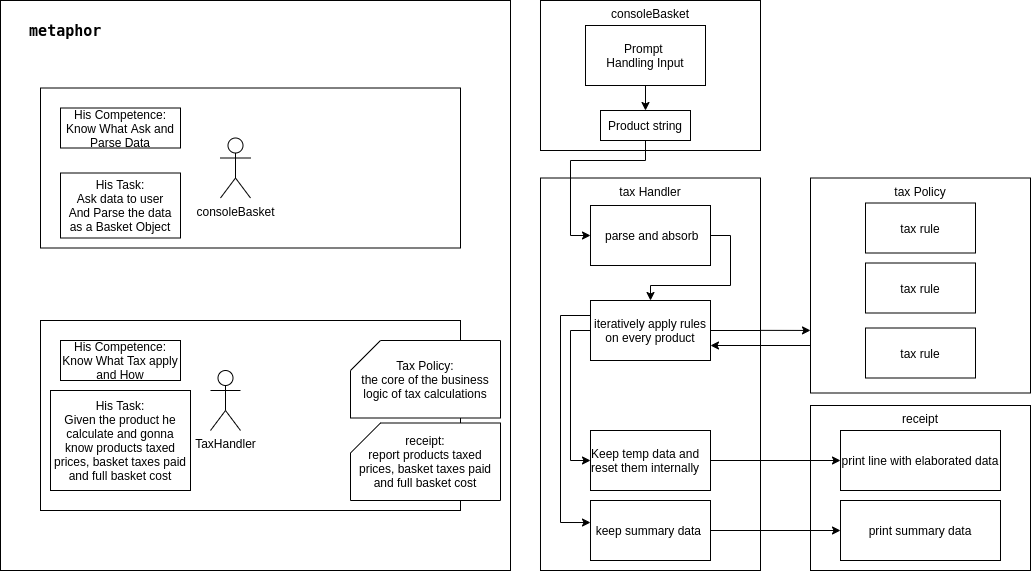

The diagram above was exported from draw.io. Its source (the exported page's mxGraphModel, read from the mxfile embedded in the PNG):
<mxGraphModel dx="2031" dy="1063" grid="1" gridSize="10" guides="1" tooltips="1" connect="1" arrows="1" fold="1" page="1" pageScale="1" pageWidth="1100" pageHeight="850" math="0" shadow="0">
  <root>
    <mxCell id="Wwd-mLTgFtwV_SdGGAXs-0" />
    <mxCell id="Wwd-mLTgFtwV_SdGGAXs-1" parent="Wwd-mLTgFtwV_SdGGAXs-0" />
    <mxCell id="29uAy3dkFP-ccz2Hc2Ms-34" value="&lt;div class=&quot;QmZWSe&quot; style=&quot;font-size: 15px&quot;&gt;&lt;div class=&quot;DHcWmd&quot; style=&quot;font-size: 15px&quot;&gt;&lt;/div&gt;&lt;/div&gt;&lt;div class=&quot;oSioSc&quot; style=&quot;font-size: 15px&quot;&gt;&lt;div id=&quot;tw-target&quot; style=&quot;font-size: 15px&quot;&gt;&lt;div id=&quot;kAz1tf&quot; class=&quot;g9WsWb&quot; style=&quot;font-size: 15px&quot;&gt;&lt;div class=&quot;tw-ta-container hide-focus-ring tw-nfl&quot; id=&quot;tw-target-text-container&quot; tabindex=&quot;0&quot; style=&quot;font-size: 15px&quot;&gt;&lt;pre class=&quot;tw-data-text tw-text-large XcVN5d tw-ta&quot; id=&quot;tw-target-text&quot; dir=&quot;ltr&quot; style=&quot;font-size: 15px&quot;&gt;&lt;span lang=&quot;en&quot; style=&quot;font-size: 15px&quot;&gt;   metaphor&lt;/span&gt;&lt;/pre&gt;&lt;/div&gt;&lt;/div&gt;&lt;/div&gt;&lt;/div&gt;" style="rounded=0;whiteSpace=wrap;html=1;align=left;verticalAlign=top;fontSize=15;fontStyle=1" vertex="1" parent="Wwd-mLTgFtwV_SdGGAXs-1">
      <mxGeometry x="20" y="20" width="510" height="570" as="geometry" />
    </mxCell>
    <mxCell id="29uAy3dkFP-ccz2Hc2Ms-30" value="consoleBasket" style="rounded=0;whiteSpace=wrap;html=1;verticalAlign=top;fontStyle=0" vertex="1" parent="Wwd-mLTgFtwV_SdGGAXs-1">
      <mxGeometry x="560" y="20" width="220" height="150" as="geometry" />
    </mxCell>
    <mxCell id="29uAy3dkFP-ccz2Hc2Ms-17" value="tax Handler" style="rounded=0;whiteSpace=wrap;html=1;verticalAlign=top;fontStyle=0" vertex="1" parent="Wwd-mLTgFtwV_SdGGAXs-1">
      <mxGeometry x="560" y="197.5" width="220" height="392.5" as="geometry" />
    </mxCell>
    <mxCell id="29uAy3dkFP-ccz2Hc2Ms-13" style="edgeStyle=orthogonalEdgeStyle;rounded=0;orthogonalLoop=1;jettySize=auto;html=1;exitX=0.5;exitY=1;exitDx=0;exitDy=0;entryX=0.5;entryY=0;entryDx=0;entryDy=0;" edge="1" parent="Wwd-mLTgFtwV_SdGGAXs-1" source="Wwd-mLTgFtwV_SdGGAXs-2" target="29uAy3dkFP-ccz2Hc2Ms-12">
      <mxGeometry relative="1" as="geometry">
        <mxPoint x="660" y="125" as="targetPoint" />
      </mxGeometry>
    </mxCell>
    <mxCell id="Wwd-mLTgFtwV_SdGGAXs-2" value="Prompt &lt;br&gt;Handling Input" style="rounded=0;whiteSpace=wrap;html=1;" vertex="1" parent="Wwd-mLTgFtwV_SdGGAXs-1">
      <mxGeometry x="605" y="45" width="120" height="60" as="geometry" />
    </mxCell>
    <mxCell id="29uAy3dkFP-ccz2Hc2Ms-0" value="" style="rounded=0;whiteSpace=wrap;html=1;align=center;" vertex="1" parent="Wwd-mLTgFtwV_SdGGAXs-1">
      <mxGeometry x="60" y="107.5" width="420" height="160" as="geometry" />
    </mxCell>
    <mxCell id="29uAy3dkFP-ccz2Hc2Ms-1" value="" style="rounded=0;whiteSpace=wrap;html=1;align=center;" vertex="1" parent="Wwd-mLTgFtwV_SdGGAXs-1">
      <mxGeometry x="60" y="340" width="420" height="190" as="geometry" />
    </mxCell>
    <mxCell id="29uAy3dkFP-ccz2Hc2Ms-2" value="&lt;span style=&quot;font-family: &amp;#34;helvetica&amp;#34; ; text-align: left&quot;&gt;TaxHandler&lt;/span&gt;" style="shape=umlActor;verticalLabelPosition=bottom;verticalAlign=top;html=1;outlineConnect=0;align=center;" vertex="1" parent="Wwd-mLTgFtwV_SdGGAXs-1">
      <mxGeometry x="230" y="390" width="30" height="60" as="geometry" />
    </mxCell>
    <mxCell id="29uAy3dkFP-ccz2Hc2Ms-3" value="His Task:&lt;br&gt;Given the product he calculate and gonna know products taxed prices, basket taxes paid&lt;br&gt;and full basket cost" style="rounded=0;whiteSpace=wrap;html=1;align=center;" vertex="1" parent="Wwd-mLTgFtwV_SdGGAXs-1">
      <mxGeometry x="70" y="410" width="140" height="100" as="geometry" />
    </mxCell>
    <mxCell id="29uAy3dkFP-ccz2Hc2Ms-4" value="His Competence:&lt;br&gt;Know What Tax apply and How" style="rounded=0;whiteSpace=wrap;html=1;align=center;" vertex="1" parent="Wwd-mLTgFtwV_SdGGAXs-1">
      <mxGeometry x="80" y="360" width="120" height="40" as="geometry" />
    </mxCell>
    <mxCell id="29uAy3dkFP-ccz2Hc2Ms-5" value="Tax Policy:&lt;br&gt;the core of the business logic of tax calculations" style="shape=card;whiteSpace=wrap;html=1;align=center;" vertex="1" parent="Wwd-mLTgFtwV_SdGGAXs-1">
      <mxGeometry x="370" y="360" width="150" height="77.5" as="geometry" />
    </mxCell>
    <mxCell id="29uAy3dkFP-ccz2Hc2Ms-6" value="&lt;div style=&quot;text-align: left&quot;&gt;&lt;font face=&quot;helvetica&quot;&gt;consoleBasket&lt;/font&gt;&lt;/div&gt;" style="shape=umlActor;verticalLabelPosition=bottom;verticalAlign=top;html=1;outlineConnect=0;align=center;" vertex="1" parent="Wwd-mLTgFtwV_SdGGAXs-1">
      <mxGeometry x="240" y="157.5" width="30" height="60" as="geometry" />
    </mxCell>
    <mxCell id="29uAy3dkFP-ccz2Hc2Ms-7" value="His Competence:&lt;br&gt;Know What Ask and Parse Data" style="rounded=0;whiteSpace=wrap;html=1;align=center;" vertex="1" parent="Wwd-mLTgFtwV_SdGGAXs-1">
      <mxGeometry x="80" y="127.5" width="120" height="40" as="geometry" />
    </mxCell>
    <mxCell id="29uAy3dkFP-ccz2Hc2Ms-8" value="His Task:&lt;br&gt;Ask data to user&lt;br&gt;And Parse the data as a Basket Object" style="rounded=0;whiteSpace=wrap;html=1;align=center;" vertex="1" parent="Wwd-mLTgFtwV_SdGGAXs-1">
      <mxGeometry x="80" y="192.5" width="120" height="65" as="geometry" />
    </mxCell>
    <mxCell id="29uAy3dkFP-ccz2Hc2Ms-32" style="edgeStyle=orthogonalEdgeStyle;rounded=0;orthogonalLoop=1;jettySize=auto;html=1;exitX=0;exitY=0.75;exitDx=0;exitDy=0;entryX=1;entryY=0.75;entryDx=0;entryDy=0;" edge="1" parent="Wwd-mLTgFtwV_SdGGAXs-1" source="29uAy3dkFP-ccz2Hc2Ms-9" target="29uAy3dkFP-ccz2Hc2Ms-10">
      <mxGeometry relative="1" as="geometry">
        <Array as="points">
          <mxPoint x="830" y="365" />
        </Array>
      </mxGeometry>
    </mxCell>
    <mxCell id="29uAy3dkFP-ccz2Hc2Ms-9" value="tax Policy" style="rounded=0;whiteSpace=wrap;html=1;verticalAlign=top;" vertex="1" parent="Wwd-mLTgFtwV_SdGGAXs-1">
      <mxGeometry x="830" y="197.5" width="220" height="215" as="geometry" />
    </mxCell>
    <mxCell id="29uAy3dkFP-ccz2Hc2Ms-23" style="edgeStyle=orthogonalEdgeStyle;rounded=0;orthogonalLoop=1;jettySize=auto;html=1;exitX=0;exitY=0.5;exitDx=0;exitDy=0;entryX=0;entryY=0.5;entryDx=0;entryDy=0;" edge="1" parent="Wwd-mLTgFtwV_SdGGAXs-1" source="29uAy3dkFP-ccz2Hc2Ms-10" target="29uAy3dkFP-ccz2Hc2Ms-22">
      <mxGeometry relative="1" as="geometry" />
    </mxCell>
    <mxCell id="29uAy3dkFP-ccz2Hc2Ms-24" style="edgeStyle=orthogonalEdgeStyle;rounded=0;orthogonalLoop=1;jettySize=auto;html=1;exitX=0;exitY=0.25;exitDx=0;exitDy=0;entryX=0;entryY=0.367;entryDx=0;entryDy=0;entryPerimeter=0;" edge="1" parent="Wwd-mLTgFtwV_SdGGAXs-1" source="29uAy3dkFP-ccz2Hc2Ms-10" target="29uAy3dkFP-ccz2Hc2Ms-21">
      <mxGeometry relative="1" as="geometry">
        <Array as="points">
          <mxPoint x="580" y="335" />
          <mxPoint x="580" y="542" />
        </Array>
      </mxGeometry>
    </mxCell>
    <mxCell id="29uAy3dkFP-ccz2Hc2Ms-33" style="edgeStyle=orthogonalEdgeStyle;rounded=0;orthogonalLoop=1;jettySize=auto;html=1;exitX=1;exitY=0.5;exitDx=0;exitDy=0;entryX=0;entryY=0.709;entryDx=0;entryDy=0;entryPerimeter=0;" edge="1" parent="Wwd-mLTgFtwV_SdGGAXs-1" source="29uAy3dkFP-ccz2Hc2Ms-10" target="29uAy3dkFP-ccz2Hc2Ms-9">
      <mxGeometry relative="1" as="geometry" />
    </mxCell>
    <mxCell id="29uAy3dkFP-ccz2Hc2Ms-10" value="&lt;div class=&quot;QmZWSe&quot;&gt;&lt;div class=&quot;DHcWmd&quot;&gt;&lt;/div&gt;&lt;/div&gt;&lt;span style=&quot;text-align: left&quot;&gt;iteratively&lt;/span&gt;&amp;nbsp;apply rules on every product&lt;br&gt;" style="rounded=0;whiteSpace=wrap;html=1;" vertex="1" parent="Wwd-mLTgFtwV_SdGGAXs-1">
      <mxGeometry x="610" y="320" width="120" height="60" as="geometry" />
    </mxCell>
    <mxCell id="29uAy3dkFP-ccz2Hc2Ms-37" style="edgeStyle=orthogonalEdgeStyle;rounded=0;orthogonalLoop=1;jettySize=auto;html=1;exitX=1;exitY=0.5;exitDx=0;exitDy=0;fontSize=15;" edge="1" parent="Wwd-mLTgFtwV_SdGGAXs-1" source="29uAy3dkFP-ccz2Hc2Ms-11" target="29uAy3dkFP-ccz2Hc2Ms-10">
      <mxGeometry relative="1" as="geometry" />
    </mxCell>
    <mxCell id="29uAy3dkFP-ccz2Hc2Ms-11" value="&amp;nbsp;parse and absorb" style="rounded=0;whiteSpace=wrap;html=1;" vertex="1" parent="Wwd-mLTgFtwV_SdGGAXs-1">
      <mxGeometry x="610" y="225" width="120" height="60" as="geometry" />
    </mxCell>
    <mxCell id="29uAy3dkFP-ccz2Hc2Ms-18" style="edgeStyle=orthogonalEdgeStyle;rounded=0;orthogonalLoop=1;jettySize=auto;html=1;exitX=0.5;exitY=1;exitDx=0;exitDy=0;entryX=0;entryY=0.5;entryDx=0;entryDy=0;" edge="1" parent="Wwd-mLTgFtwV_SdGGAXs-1" source="29uAy3dkFP-ccz2Hc2Ms-12" target="29uAy3dkFP-ccz2Hc2Ms-11">
      <mxGeometry relative="1" as="geometry">
        <Array as="points">
          <mxPoint x="665" y="180" />
          <mxPoint x="590" y="180" />
          <mxPoint x="590" y="255" />
        </Array>
      </mxGeometry>
    </mxCell>
    <mxCell id="29uAy3dkFP-ccz2Hc2Ms-12" value="Product string" style="rounded=0;whiteSpace=wrap;html=1;" vertex="1" parent="Wwd-mLTgFtwV_SdGGAXs-1">
      <mxGeometry x="620" y="130" width="90" height="30" as="geometry" />
    </mxCell>
    <mxCell id="29uAy3dkFP-ccz2Hc2Ms-14" value="tax rule" style="rounded=0;whiteSpace=wrap;html=1;" vertex="1" parent="Wwd-mLTgFtwV_SdGGAXs-1">
      <mxGeometry x="885" y="222.5" width="110" height="50" as="geometry" />
    </mxCell>
    <mxCell id="29uAy3dkFP-ccz2Hc2Ms-15" value="tax rule" style="rounded=0;whiteSpace=wrap;html=1;" vertex="1" parent="Wwd-mLTgFtwV_SdGGAXs-1">
      <mxGeometry x="885" y="282.5" width="110" height="50" as="geometry" />
    </mxCell>
    <mxCell id="29uAy3dkFP-ccz2Hc2Ms-16" value="tax rule" style="rounded=0;whiteSpace=wrap;html=1;" vertex="1" parent="Wwd-mLTgFtwV_SdGGAXs-1">
      <mxGeometry x="885" y="347.5" width="110" height="50" as="geometry" />
    </mxCell>
    <mxCell id="29uAy3dkFP-ccz2Hc2Ms-21" value="&lt;div style=&quot;text-align: left&quot;&gt;&lt;span&gt;keep summary data&amp;nbsp;&lt;/span&gt;&lt;/div&gt;&lt;div class=&quot;QmZWSe&quot;&gt;&lt;div class=&quot;DHcWmd&quot;&gt;&lt;/div&gt;&lt;/div&gt;" style="rounded=0;whiteSpace=wrap;html=1;" vertex="1" parent="Wwd-mLTgFtwV_SdGGAXs-1">
      <mxGeometry x="610" y="520" width="120" height="60" as="geometry" />
    </mxCell>
    <mxCell id="29uAy3dkFP-ccz2Hc2Ms-22" value="&lt;div class=&quot;QmZWSe&quot;&gt;&lt;div class=&quot;DHcWmd&quot;&gt;&lt;/div&gt;&lt;/div&gt;&lt;div style=&quot;text-align: left&quot;&gt;&lt;span&gt;Keep temp data and reset them internally&lt;/span&gt;&lt;/div&gt;" style="rounded=0;whiteSpace=wrap;html=1;" vertex="1" parent="Wwd-mLTgFtwV_SdGGAXs-1">
      <mxGeometry x="610" y="450" width="120" height="60" as="geometry" />
    </mxCell>
    <mxCell id="29uAy3dkFP-ccz2Hc2Ms-25" value="receipt" style="rounded=0;whiteSpace=wrap;verticalAlign=top;fontStyle=0" vertex="1" parent="Wwd-mLTgFtwV_SdGGAXs-1">
      <mxGeometry x="830" y="425" width="220" height="165" as="geometry" />
    </mxCell>
    <mxCell id="29uAy3dkFP-ccz2Hc2Ms-26" value="&lt;div class=&quot;QmZWSe&quot;&gt;&lt;div class=&quot;DHcWmd&quot;&gt;&lt;/div&gt;&lt;/div&gt;&lt;div style=&quot;text-align: left&quot;&gt;print line with elaborated data&lt;/div&gt;" style="rounded=0;whiteSpace=wrap;html=1;" vertex="1" parent="Wwd-mLTgFtwV_SdGGAXs-1">
      <mxGeometry x="860" y="450" width="160" height="60" as="geometry" />
    </mxCell>
    <mxCell id="29uAy3dkFP-ccz2Hc2Ms-27" value="&lt;div class=&quot;QmZWSe&quot;&gt;&lt;div class=&quot;DHcWmd&quot;&gt;&lt;/div&gt;&lt;/div&gt;&lt;div style=&quot;text-align: left&quot;&gt;print summary data&lt;/div&gt;" style="rounded=0;whiteSpace=wrap;html=1;" vertex="1" parent="Wwd-mLTgFtwV_SdGGAXs-1">
      <mxGeometry x="860" y="520" width="160" height="60" as="geometry" />
    </mxCell>
    <mxCell id="29uAy3dkFP-ccz2Hc2Ms-29" style="edgeStyle=orthogonalEdgeStyle;rounded=0;orthogonalLoop=1;jettySize=auto;html=1;exitX=1;exitY=0.5;exitDx=0;exitDy=0;" edge="1" parent="Wwd-mLTgFtwV_SdGGAXs-1" source="29uAy3dkFP-ccz2Hc2Ms-21" target="29uAy3dkFP-ccz2Hc2Ms-27">
      <mxGeometry relative="1" as="geometry" />
    </mxCell>
    <mxCell id="29uAy3dkFP-ccz2Hc2Ms-28" style="edgeStyle=orthogonalEdgeStyle;rounded=0;orthogonalLoop=1;jettySize=auto;html=1;exitX=1;exitY=0.5;exitDx=0;exitDy=0;" edge="1" parent="Wwd-mLTgFtwV_SdGGAXs-1" source="29uAy3dkFP-ccz2Hc2Ms-22" target="29uAy3dkFP-ccz2Hc2Ms-26">
      <mxGeometry relative="1" as="geometry" />
    </mxCell>
    <mxCell id="29uAy3dkFP-ccz2Hc2Ms-35" value="receipt:&lt;br&gt;report products taxed prices, basket taxes paid&lt;br&gt;and full basket cost" style="shape=card;whiteSpace=wrap;html=1;align=center;" vertex="1" parent="Wwd-mLTgFtwV_SdGGAXs-1">
      <mxGeometry x="370" y="442.5" width="150" height="77.5" as="geometry" />
    </mxCell>
  </root>
</mxGraphModel>